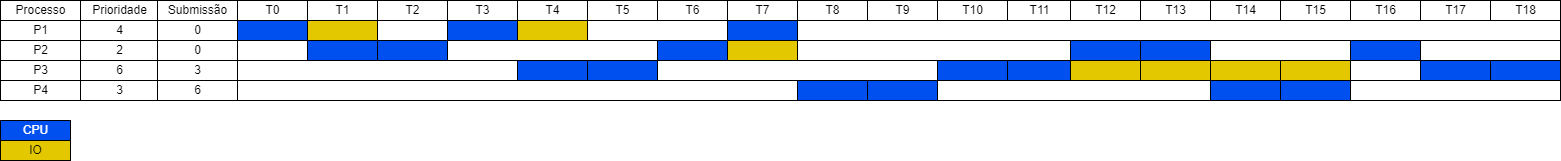

The diagram above was exported from draw.io. Its source (the exported page's mxGraphModel, read from the mxfile embedded in the PNG):
<mxGraphModel dx="2074" dy="1140" grid="1" gridSize="10" guides="1" tooltips="1" connect="1" arrows="1" fold="1" page="1" pageScale="1" pageWidth="850" pageHeight="1100" math="0" shadow="0">
  <root>
    <mxCell id="0" />
    <mxCell id="1" parent="0" />
    <mxCell id="4UnncWfJ5BWtlQnVNpPm-39" value="CPU" style="strokeWidth=1;fontStyle=0;html=1;fillColor=#0050ef;fontColor=#ffffff;strokeColor=#000000;" parent="1" vertex="1">
      <mxGeometry x="400" y="280" width="70" height="20" as="geometry" />
    </mxCell>
    <mxCell id="4UnncWfJ5BWtlQnVNpPm-40" value="IO" style="strokeWidth=1;fontStyle=0;html=1;fillColor=#e3c800;fontColor=#000000;strokeColor=#000000;" parent="1" vertex="1">
      <mxGeometry x="400" y="300" width="70" height="20" as="geometry" />
    </mxCell>
    <mxCell id="TFhn0uZETtHYJ34CLypa-1" value="0" style="align=center;strokeColor=#000000;html=1;" parent="1" vertex="1">
      <mxGeometry x="557" y="180" width="80" height="20" as="geometry" />
    </mxCell>
    <mxCell id="TFhn0uZETtHYJ34CLypa-2" value="0" style="align=center;strokeColor=#000000;html=1;" parent="1" vertex="1">
      <mxGeometry x="557" y="200" width="80" height="20" as="geometry" />
    </mxCell>
    <mxCell id="TFhn0uZETtHYJ34CLypa-3" value="3" style="align=center;strokeColor=#000000;html=1;" parent="1" vertex="1">
      <mxGeometry x="557" y="220" width="80" height="20" as="geometry" />
    </mxCell>
    <mxCell id="TFhn0uZETtHYJ34CLypa-4" value="6" style="align=center;strokeColor=#000000;html=1;" parent="1" vertex="1">
      <mxGeometry x="557" y="240" width="80" height="20" as="geometry" />
    </mxCell>
    <mxCell id="TFhn0uZETtHYJ34CLypa-5" value="Submissão" style="strokeWidth=1;fontStyle=0;html=1;strokeColor=#000000;" parent="1" vertex="1">
      <mxGeometry x="557" y="160" width="80" height="20" as="geometry" />
    </mxCell>
    <mxCell id="TFhn0uZETtHYJ34CLypa-6" value="" style="align=left;strokeColor=#000000;html=1;" parent="1" vertex="1">
      <mxGeometry x="637" y="180" width="1323" height="20" as="geometry" />
    </mxCell>
    <mxCell id="TFhn0uZETtHYJ34CLypa-7" value="T0" style="strokeWidth=1;fontStyle=0;html=1;strokeColor=#000000;" parent="1" vertex="1">
      <mxGeometry x="637" y="160" width="70" height="20" as="geometry" />
    </mxCell>
    <mxCell id="TFhn0uZETtHYJ34CLypa-8" value="T1" style="strokeWidth=1;fontStyle=0;html=1;strokeColor=#000000;" parent="1" vertex="1">
      <mxGeometry x="707" y="160" width="70" height="20" as="geometry" />
    </mxCell>
    <mxCell id="TFhn0uZETtHYJ34CLypa-9" value="T2" style="strokeWidth=1;fontStyle=0;html=1;strokeColor=#000000;" parent="1" vertex="1">
      <mxGeometry x="777" y="160" width="70" height="20" as="geometry" />
    </mxCell>
    <mxCell id="TFhn0uZETtHYJ34CLypa-10" value="T3" style="strokeWidth=1;fontStyle=0;html=1;strokeColor=#000000;" parent="1" vertex="1">
      <mxGeometry x="847" y="160" width="70" height="20" as="geometry" />
    </mxCell>
    <mxCell id="TFhn0uZETtHYJ34CLypa-11" value="T4" style="strokeWidth=1;fontStyle=0;html=1;strokeColor=#000000;" parent="1" vertex="1">
      <mxGeometry x="917" y="160" width="70" height="20" as="geometry" />
    </mxCell>
    <mxCell id="TFhn0uZETtHYJ34CLypa-12" value="T5" style="strokeWidth=1;fontStyle=0;html=1;strokeColor=#000000;" parent="1" vertex="1">
      <mxGeometry x="987" y="160" width="70" height="20" as="geometry" />
    </mxCell>
    <mxCell id="TFhn0uZETtHYJ34CLypa-13" value="T6" style="strokeWidth=1;fontStyle=0;html=1;strokeColor=#000000;" parent="1" vertex="1">
      <mxGeometry x="1057" y="160" width="70" height="20" as="geometry" />
    </mxCell>
    <mxCell id="TFhn0uZETtHYJ34CLypa-14" value="T7" style="strokeWidth=1;fontStyle=0;html=1;strokeColor=#000000;" parent="1" vertex="1">
      <mxGeometry x="1127" y="160" width="70" height="20" as="geometry" />
    </mxCell>
    <mxCell id="TFhn0uZETtHYJ34CLypa-15" value="T8" style="strokeWidth=1;fontStyle=0;html=1;strokeColor=#000000;" parent="1" vertex="1">
      <mxGeometry x="1197" y="160" width="70" height="20" as="geometry" />
    </mxCell>
    <mxCell id="TFhn0uZETtHYJ34CLypa-16" value="T9" style="strokeWidth=1;fontStyle=0;html=1;strokeColor=#000000;" parent="1" vertex="1">
      <mxGeometry x="1267" y="160" width="70" height="20" as="geometry" />
    </mxCell>
    <mxCell id="TFhn0uZETtHYJ34CLypa-17" value="T10" style="strokeWidth=1;fontStyle=0;html=1;strokeColor=#000000;" parent="1" vertex="1">
      <mxGeometry x="1337" y="160" width="70" height="20" as="geometry" />
    </mxCell>
    <mxCell id="TFhn0uZETtHYJ34CLypa-18" value="T11" style="strokeWidth=1;fontStyle=0;html=1;strokeColor=#000000;" parent="1" vertex="1">
      <mxGeometry x="1407" y="160" width="63" height="20" as="geometry" />
    </mxCell>
    <mxCell id="TFhn0uZETtHYJ34CLypa-19" value="" style="align=left;strokeColor=#000000;html=1;" parent="1" vertex="1">
      <mxGeometry x="637" y="200" width="1323" height="20" as="geometry" />
    </mxCell>
    <mxCell id="TFhn0uZETtHYJ34CLypa-20" value="" style="align=left;strokeColor=#000000;html=1;" parent="1" vertex="1">
      <mxGeometry x="637" y="220" width="1323" height="20" as="geometry" />
    </mxCell>
    <mxCell id="TFhn0uZETtHYJ34CLypa-21" value="" style="align=left;strokeColor=#000000;html=1;" parent="1" vertex="1">
      <mxGeometry x="637" y="240" width="1323" height="20" as="geometry" />
    </mxCell>
    <mxCell id="TFhn0uZETtHYJ34CLypa-22" value="P1" style="align=center;strokeColor=#000000;html=1;" parent="1" vertex="1">
      <mxGeometry x="400" y="180" width="80" height="20" as="geometry" />
    </mxCell>
    <mxCell id="TFhn0uZETtHYJ34CLypa-23" value="P2" style="align=center;strokeColor=#000000;html=1;" parent="1" vertex="1">
      <mxGeometry x="400" y="200" width="80" height="20" as="geometry" />
    </mxCell>
    <mxCell id="TFhn0uZETtHYJ34CLypa-24" value="P3" style="align=center;strokeColor=#000000;html=1;" parent="1" vertex="1">
      <mxGeometry x="400" y="220" width="80" height="20" as="geometry" />
    </mxCell>
    <mxCell id="TFhn0uZETtHYJ34CLypa-25" value="P4" style="align=center;strokeColor=#000000;html=1;" parent="1" vertex="1">
      <mxGeometry x="400" y="240" width="80" height="20" as="geometry" />
    </mxCell>
    <mxCell id="TFhn0uZETtHYJ34CLypa-26" value="Processo" style="strokeWidth=1;fontStyle=0;html=1;strokeColor=#000000;" parent="1" vertex="1">
      <mxGeometry x="400" y="160" width="80" height="20" as="geometry" />
    </mxCell>
    <mxCell id="TFhn0uZETtHYJ34CLypa-27" value="4" style="align=center;strokeColor=#000000;html=1;" parent="1" vertex="1">
      <mxGeometry x="480" y="180" width="77" height="20" as="geometry" />
    </mxCell>
    <mxCell id="TFhn0uZETtHYJ34CLypa-28" value="2" style="align=center;strokeColor=#000000;html=1;" parent="1" vertex="1">
      <mxGeometry x="480" y="200" width="77" height="20" as="geometry" />
    </mxCell>
    <mxCell id="TFhn0uZETtHYJ34CLypa-29" value="6" style="align=center;strokeColor=#000000;html=1;" parent="1" vertex="1">
      <mxGeometry x="480" y="220" width="77" height="20" as="geometry" />
    </mxCell>
    <mxCell id="TFhn0uZETtHYJ34CLypa-30" value="3" style="align=center;strokeColor=#000000;html=1;" parent="1" vertex="1">
      <mxGeometry x="480" y="240" width="77" height="20" as="geometry" />
    </mxCell>
    <mxCell id="TFhn0uZETtHYJ34CLypa-31" value="Prioridade" style="strokeWidth=1;fontStyle=0;html=1;strokeColor=#000000;" parent="1" vertex="1">
      <mxGeometry x="480" y="160" width="77" height="20" as="geometry" />
    </mxCell>
    <mxCell id="TFhn0uZETtHYJ34CLypa-32" value="T12" style="strokeWidth=1;fontStyle=0;html=1;strokeColor=#000000;" parent="1" vertex="1">
      <mxGeometry x="1470" y="160" width="70" height="20" as="geometry" />
    </mxCell>
    <mxCell id="TFhn0uZETtHYJ34CLypa-33" value="T13" style="strokeWidth=1;fontStyle=0;html=1;strokeColor=#000000;" parent="1" vertex="1">
      <mxGeometry x="1540" y="160" width="70" height="20" as="geometry" />
    </mxCell>
    <mxCell id="TFhn0uZETtHYJ34CLypa-34" value="T14" style="strokeWidth=1;fontStyle=0;html=1;strokeColor=#000000;" parent="1" vertex="1">
      <mxGeometry x="1610" y="160" width="70" height="20" as="geometry" />
    </mxCell>
    <mxCell id="TFhn0uZETtHYJ34CLypa-35" value="T15" style="strokeWidth=1;fontStyle=0;html=1;strokeColor=#000000;" parent="1" vertex="1">
      <mxGeometry x="1680" y="160" width="70" height="20" as="geometry" />
    </mxCell>
    <mxCell id="TFhn0uZETtHYJ34CLypa-36" value="T16" style="strokeWidth=1;fontStyle=0;html=1;strokeColor=#000000;" parent="1" vertex="1">
      <mxGeometry x="1750" y="160" width="70" height="20" as="geometry" />
    </mxCell>
    <mxCell id="TFhn0uZETtHYJ34CLypa-37" value="T17" style="strokeWidth=1;fontStyle=0;html=1;strokeColor=#000000;" parent="1" vertex="1">
      <mxGeometry x="1820" y="160" width="70" height="20" as="geometry" />
    </mxCell>
    <mxCell id="TFhn0uZETtHYJ34CLypa-38" value="T18" style="strokeWidth=1;fontStyle=0;html=1;strokeColor=#000000;" parent="1" vertex="1">
      <mxGeometry x="1890" y="160" width="70" height="20" as="geometry" />
    </mxCell>
    <mxCell id="TFhn0uZETtHYJ34CLypa-39" value="" style="strokeWidth=1;fontStyle=0;html=1;fillColor=#0050ef;fontColor=#ffffff;strokeColor=#000000;" parent="1" vertex="1">
      <mxGeometry x="637" y="180" width="70" height="20" as="geometry" />
    </mxCell>
    <mxCell id="TFhn0uZETtHYJ34CLypa-40" value="" style="strokeWidth=1;fontStyle=0;html=1;fillColor=#e3c800;fontColor=#000000;strokeColor=#000000;" parent="1" vertex="1">
      <mxGeometry x="707" y="180" width="70" height="20" as="geometry" />
    </mxCell>
    <mxCell id="TFhn0uZETtHYJ34CLypa-41" value="" style="strokeWidth=1;fontStyle=0;html=1;fillColor=#0050ef;fontColor=#ffffff;strokeColor=#000000;" parent="1" vertex="1">
      <mxGeometry x="707" y="200" width="70" height="20" as="geometry" />
    </mxCell>
    <mxCell id="TFhn0uZETtHYJ34CLypa-42" value="" style="strokeWidth=1;fontStyle=0;html=1;fillColor=#0050ef;fontColor=#ffffff;strokeColor=#000000;" parent="1" vertex="1">
      <mxGeometry x="777" y="200" width="70" height="20" as="geometry" />
    </mxCell>
    <mxCell id="TFhn0uZETtHYJ34CLypa-43" value="" style="strokeWidth=1;fontStyle=0;html=1;fillColor=#0050ef;fontColor=#ffffff;strokeColor=#000000;" parent="1" vertex="1">
      <mxGeometry x="847" y="180" width="70" height="20" as="geometry" />
    </mxCell>
    <mxCell id="TFhn0uZETtHYJ34CLypa-44" value="" style="strokeWidth=1;fontStyle=0;html=1;fillColor=#e3c800;fontColor=#000000;strokeColor=#000000;" parent="1" vertex="1">
      <mxGeometry x="917" y="180" width="70" height="20" as="geometry" />
    </mxCell>
    <mxCell id="TFhn0uZETtHYJ34CLypa-45" value="" style="strokeWidth=1;fontStyle=0;html=1;fillColor=#0050ef;fontColor=#ffffff;strokeColor=#000000;" parent="1" vertex="1">
      <mxGeometry x="917" y="220" width="70" height="20" as="geometry" />
    </mxCell>
    <mxCell id="TFhn0uZETtHYJ34CLypa-46" value="" style="strokeWidth=1;fontStyle=0;html=1;fillColor=#0050ef;fontColor=#ffffff;strokeColor=#000000;" parent="1" vertex="1">
      <mxGeometry x="987" y="220" width="70" height="20" as="geometry" />
    </mxCell>
    <mxCell id="TFhn0uZETtHYJ34CLypa-47" value="" style="strokeWidth=1;fontStyle=0;html=1;fillColor=#0050ef;fontColor=#ffffff;strokeColor=#000000;" parent="1" vertex="1">
      <mxGeometry x="1057" y="200" width="70" height="20" as="geometry" />
    </mxCell>
    <mxCell id="TFhn0uZETtHYJ34CLypa-48" value="" style="strokeWidth=1;fontStyle=0;html=1;fillColor=#e3c800;fontColor=#000000;strokeColor=#000000;" parent="1" vertex="1">
      <mxGeometry x="1127" y="200" width="70" height="20" as="geometry" />
    </mxCell>
    <mxCell id="TFhn0uZETtHYJ34CLypa-49" value="" style="strokeWidth=1;fontStyle=0;html=1;fillColor=#0050ef;fontColor=#ffffff;strokeColor=#000000;" parent="1" vertex="1">
      <mxGeometry x="1127" y="180" width="70" height="20" as="geometry" />
    </mxCell>
    <mxCell id="TFhn0uZETtHYJ34CLypa-50" value="" style="strokeWidth=1;fontStyle=0;html=1;fillColor=#0050ef;fontColor=#ffffff;strokeColor=#000000;" parent="1" vertex="1">
      <mxGeometry x="1197" y="240" width="70" height="20" as="geometry" />
    </mxCell>
    <mxCell id="TFhn0uZETtHYJ34CLypa-51" value="" style="strokeWidth=1;fontStyle=0;html=1;fillColor=#0050ef;fontColor=#ffffff;strokeColor=#000000;" parent="1" vertex="1">
      <mxGeometry x="1267" y="240" width="70" height="20" as="geometry" />
    </mxCell>
    <mxCell id="TFhn0uZETtHYJ34CLypa-52" value="" style="strokeWidth=1;fontStyle=0;html=1;fillColor=#e3c800;fontColor=#000000;strokeColor=#000000;" parent="1" vertex="1">
      <mxGeometry x="1680" y="220" width="70" height="20" as="geometry" />
    </mxCell>
    <mxCell id="TFhn0uZETtHYJ34CLypa-53" value="" style="strokeWidth=1;fontStyle=0;html=1;fillColor=#0050ef;fontColor=#ffffff;strokeColor=#000000;" parent="1" vertex="1">
      <mxGeometry x="1337" y="220" width="70" height="20" as="geometry" />
    </mxCell>
    <mxCell id="TFhn0uZETtHYJ34CLypa-54" value="" style="strokeWidth=1;fontStyle=0;html=1;fillColor=#0050ef;fontColor=#ffffff;strokeColor=#000000;" parent="1" vertex="1">
      <mxGeometry x="1470" y="200" width="70" height="20" as="geometry" />
    </mxCell>
    <mxCell id="TFhn0uZETtHYJ34CLypa-55" value="" style="strokeWidth=1;fontStyle=0;html=1;fillColor=#0050ef;fontColor=#ffffff;strokeColor=#000000;" parent="1" vertex="1">
      <mxGeometry x="1540" y="200" width="70" height="20" as="geometry" />
    </mxCell>
    <mxCell id="TFhn0uZETtHYJ34CLypa-56" value="" style="strokeWidth=1;fontStyle=0;html=1;fillColor=#e3c800;fontColor=#000000;strokeColor=#000000;" parent="1" vertex="1">
      <mxGeometry x="1610" y="220" width="70" height="20" as="geometry" />
    </mxCell>
    <mxCell id="TFhn0uZETtHYJ34CLypa-57" value="" style="strokeWidth=1;fontStyle=0;html=1;fillColor=#e3c800;fontColor=#000000;strokeColor=#000000;" parent="1" vertex="1">
      <mxGeometry x="1470" y="220" width="70" height="20" as="geometry" />
    </mxCell>
    <mxCell id="TFhn0uZETtHYJ34CLypa-58" value="" style="strokeWidth=1;fontStyle=0;html=1;fillColor=#e3c800;fontColor=#000000;strokeColor=#000000;" parent="1" vertex="1">
      <mxGeometry x="1540" y="220" width="70" height="20" as="geometry" />
    </mxCell>
    <mxCell id="TFhn0uZETtHYJ34CLypa-59" value="" style="strokeWidth=1;fontStyle=0;html=1;fillColor=#0050ef;fontColor=#ffffff;strokeColor=#000000;" parent="1" vertex="1">
      <mxGeometry x="1407" y="220" width="63" height="20" as="geometry" />
    </mxCell>
    <mxCell id="TFhn0uZETtHYJ34CLypa-60" value="" style="strokeWidth=1;fontStyle=0;html=1;fillColor=#0050ef;fontColor=#ffffff;strokeColor=#000000;" parent="1" vertex="1">
      <mxGeometry x="1610" y="240" width="70" height="20" as="geometry" />
    </mxCell>
    <mxCell id="TFhn0uZETtHYJ34CLypa-61" value="" style="strokeWidth=1;fontStyle=0;html=1;fillColor=#0050ef;fontColor=#ffffff;strokeColor=#000000;" parent="1" vertex="1">
      <mxGeometry x="1680" y="240" width="70" height="20" as="geometry" />
    </mxCell>
    <mxCell id="TFhn0uZETtHYJ34CLypa-62" value="" style="strokeWidth=1;fontStyle=0;html=1;fillColor=#0050ef;fontColor=#ffffff;strokeColor=#000000;" parent="1" vertex="1">
      <mxGeometry x="1750" y="200" width="70" height="20" as="geometry" />
    </mxCell>
    <mxCell id="TFhn0uZETtHYJ34CLypa-63" value="" style="strokeWidth=1;fontStyle=0;html=1;fillColor=#0050ef;fontColor=#ffffff;strokeColor=#000000;" parent="1" vertex="1">
      <mxGeometry x="1820" y="220" width="70" height="20" as="geometry" />
    </mxCell>
    <mxCell id="TFhn0uZETtHYJ34CLypa-64" value="" style="strokeWidth=1;fontStyle=0;html=1;fillColor=#0050ef;fontColor=#ffffff;strokeColor=#000000;" parent="1" vertex="1">
      <mxGeometry x="1890" y="220" width="70" height="20" as="geometry" />
    </mxCell>
  </root>
</mxGraphModel>